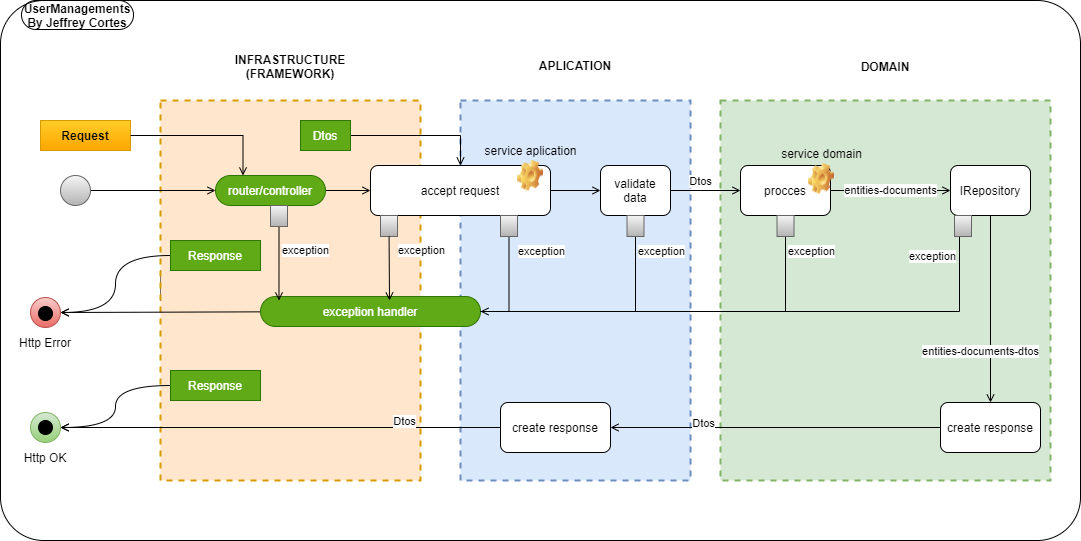

The diagram above was exported from draw.io. Its source (the exported page's mxGraphModel, read from the mxfile embedded in the PNG):
<mxGraphModel dx="1024" dy="592" grid="0" gridSize="10" guides="1" tooltips="1" connect="1" arrows="1" fold="1" page="1" pageScale="1" pageWidth="1100" pageHeight="850" background="none" math="0" shadow="0">
  <root>
    <mxCell id="0" />
    <mxCell id="1" parent="0" />
    <mxCell id="fAAJb1uiQAkn6pQ2hAsL-9" value="" style="rounded=1;whiteSpace=wrap;html=1;arcSize=8;" parent="1" vertex="1">
      <mxGeometry x="160" y="80" width="1080" height="540" as="geometry" />
    </mxCell>
    <mxCell id="fAAJb1uiQAkn6pQ2hAsL-12" value="UserManagements By Jeffrey Cortes" style="text;html=1;strokeColor=default;fillColor=none;align=center;verticalAlign=middle;whiteSpace=wrap;rounded=1;fontStyle=1;arcSize=50;perimeterSpacing=0;" parent="1" vertex="1">
      <mxGeometry x="181" y="80" width="112" height="29" as="geometry" />
    </mxCell>
    <mxCell id="fAAJb1uiQAkn6pQ2hAsL-17" value="Request" style="rounded=0;whiteSpace=wrap;html=1;strokeColor=#d79b00;fillColor=#ffcd28;fontStyle=1;gradientColor=#ffa500;" parent="1" vertex="1">
      <mxGeometry x="200" y="200" width="90" height="30" as="geometry" />
    </mxCell>
    <mxCell id="fAAJb1uiQAkn6pQ2hAsL-18" value="" style="rounded=0;whiteSpace=wrap;html=1;strokeColor=default;" parent="1" vertex="1">
      <mxGeometry x="320" y="350" width="90" height="30" as="geometry" />
    </mxCell>
    <mxCell id="fAAJb1uiQAkn6pQ2hAsL-19" value="" style="rounded=0;whiteSpace=wrap;html=1;strokeColor=default;" parent="1" vertex="1">
      <mxGeometry x="330" y="425" width="90" height="30" as="geometry" />
    </mxCell>
    <mxCell id="fAAJb1uiQAkn6pQ2hAsL-20" value="" style="rounded=0;whiteSpace=wrap;html=1;strokeColor=#d79b00;dashed=1;strokeWidth=2;perimeterSpacing=0;fillColor=#ffe6cc;" parent="1" vertex="1">
      <mxGeometry x="320" y="180" width="260" height="380" as="geometry" />
    </mxCell>
    <mxCell id="fAAJb1uiQAkn6pQ2hAsL-21" value="INFRASTRUCTURE (FRAMEWORK)" style="text;html=1;strokeColor=none;fillColor=none;align=center;verticalAlign=middle;whiteSpace=wrap;rounded=0;fontStyle=1" parent="1" vertex="1">
      <mxGeometry x="355" y="131" width="190" height="30" as="geometry" />
    </mxCell>
    <mxCell id="fAAJb1uiQAkn6pQ2hAsL-22" value="APLICATION" style="text;html=1;strokeColor=none;fillColor=none;align=center;verticalAlign=middle;whiteSpace=wrap;rounded=0;fontStyle=1" parent="1" vertex="1">
      <mxGeometry x="640" y="130" width="190" height="30" as="geometry" />
    </mxCell>
    <mxCell id="fAAJb1uiQAkn6pQ2hAsL-23" value="DOMAIN" style="text;html=1;strokeColor=none;fillColor=none;align=center;verticalAlign=middle;whiteSpace=wrap;rounded=0;fontStyle=1" parent="1" vertex="1">
      <mxGeometry x="950" y="131" width="190" height="30" as="geometry" />
    </mxCell>
    <mxCell id="fAAJb1uiQAkn6pQ2hAsL-24" value="" style="rounded=0;whiteSpace=wrap;html=1;strokeColor=#6c8ebf;dashed=1;strokeWidth=2;fillColor=#dae8fc;" parent="1" vertex="1">
      <mxGeometry x="620" y="180" width="230" height="380" as="geometry" />
    </mxCell>
    <mxCell id="fAAJb1uiQAkn6pQ2hAsL-25" value="" style="rounded=0;whiteSpace=wrap;html=1;strokeColor=#82b366;dashed=1;strokeWidth=2;fillColor=#d5e8d4;" parent="1" vertex="1">
      <mxGeometry x="880" y="180" width="330" height="380" as="geometry" />
    </mxCell>
    <mxCell id="fAAJb1uiQAkn6pQ2hAsL-50" style="edgeStyle=orthogonalEdgeStyle;rounded=0;orthogonalLoop=1;jettySize=auto;html=1;entryX=1;entryY=0.5;entryDx=0;entryDy=0;endArrow=open;endFill=0;curved=1;" parent="1" source="fAAJb1uiQAkn6pQ2hAsL-26" target="fAAJb1uiQAkn6pQ2hAsL-49" edge="1">
      <mxGeometry relative="1" as="geometry" />
    </mxCell>
    <mxCell id="fAAJb1uiQAkn6pQ2hAsL-26" value="Response" style="rounded=0;whiteSpace=wrap;html=1;strokeColor=#2D7600;fillColor=#60a917;fontColor=#ffffff;" parent="1" vertex="1">
      <mxGeometry x="330" y="320" width="90" height="30" as="geometry" />
    </mxCell>
    <mxCell id="fAAJb1uiQAkn6pQ2hAsL-46" style="edgeStyle=orthogonalEdgeStyle;rounded=0;orthogonalLoop=1;jettySize=auto;html=1;entryX=1;entryY=0.5;entryDx=0;entryDy=0;endArrow=open;endFill=0;curved=1;" parent="1" source="fAAJb1uiQAkn6pQ2hAsL-27" target="fAAJb1uiQAkn6pQ2hAsL-44" edge="1">
      <mxGeometry relative="1" as="geometry" />
    </mxCell>
    <mxCell id="fAAJb1uiQAkn6pQ2hAsL-27" value="Response" style="rounded=0;whiteSpace=wrap;html=1;strokeColor=#2D7600;fillColor=#60a917;fontColor=#ffffff;" parent="1" vertex="1">
      <mxGeometry x="330" y="450" width="90" height="30" as="geometry" />
    </mxCell>
    <mxCell id="fAAJb1uiQAkn6pQ2hAsL-60" style="edgeStyle=orthogonalEdgeStyle;rounded=0;orthogonalLoop=1;jettySize=auto;html=1;entryX=0.5;entryY=0;entryDx=0;entryDy=0;endArrow=open;endFill=0;" parent="1" source="fAAJb1uiQAkn6pQ2hAsL-28" target="fAAJb1uiQAkn6pQ2hAsL-29" edge="1">
      <mxGeometry relative="1" as="geometry" />
    </mxCell>
    <mxCell id="fAAJb1uiQAkn6pQ2hAsL-28" value="Dtos" style="rounded=0;whiteSpace=wrap;html=1;strokeColor=#2D7600;fillColor=#60a917;fontColor=#ffffff;" parent="1" vertex="1">
      <mxGeometry x="460" y="200" width="50" height="30" as="geometry" />
    </mxCell>
    <mxCell id="fAAJb1uiQAkn6pQ2hAsL-42" style="edgeStyle=orthogonalEdgeStyle;rounded=0;orthogonalLoop=1;jettySize=auto;html=1;entryX=0;entryY=0.5;entryDx=0;entryDy=0;endArrow=open;endFill=0;" parent="1" source="fAAJb1uiQAkn6pQ2hAsL-29" target="fAAJb1uiQAkn6pQ2hAsL-30" edge="1">
      <mxGeometry relative="1" as="geometry" />
    </mxCell>
    <mxCell id="fAAJb1uiQAkn6pQ2hAsL-29" value="accept request" style="rounded=1;whiteSpace=wrap;html=1;strokeColor=default;" parent="1" vertex="1">
      <mxGeometry x="530" y="245" width="180" height="50" as="geometry" />
    </mxCell>
    <mxCell id="fAAJb1uiQAkn6pQ2hAsL-61" style="edgeStyle=orthogonalEdgeStyle;rounded=0;orthogonalLoop=1;jettySize=auto;html=1;entryX=0;entryY=0.5;entryDx=0;entryDy=0;endArrow=open;endFill=0;" parent="1" source="fAAJb1uiQAkn6pQ2hAsL-30" target="fAAJb1uiQAkn6pQ2hAsL-34" edge="1">
      <mxGeometry relative="1" as="geometry" />
    </mxCell>
    <mxCell id="fAAJb1uiQAkn6pQ2hAsL-79" value="Dtos" style="edgeLabel;html=1;align=center;verticalAlign=middle;resizable=0;points=[];" parent="fAAJb1uiQAkn6pQ2hAsL-61" vertex="1" connectable="0">
      <mxGeometry x="-0.2909" relative="1" as="geometry">
        <mxPoint x="4" y="-10" as="offset" />
      </mxGeometry>
    </mxCell>
    <mxCell id="fAAJb1uiQAkn6pQ2hAsL-30" value="validate data" style="rounded=1;whiteSpace=wrap;html=1;strokeColor=default;" parent="1" vertex="1">
      <mxGeometry x="760" y="245" width="70" height="50" as="geometry" />
    </mxCell>
    <mxCell id="fAAJb1uiQAkn6pQ2hAsL-43" style="edgeStyle=orthogonalEdgeStyle;rounded=0;orthogonalLoop=1;jettySize=auto;html=1;endArrow=open;endFill=0;entryX=1;entryY=0.5;entryDx=0;entryDy=0;" parent="1" source="fAAJb1uiQAkn6pQ2hAsL-31" target="fAAJb1uiQAkn6pQ2hAsL-44" edge="1">
      <mxGeometry relative="1" as="geometry">
        <mxPoint x="240" y="505" as="targetPoint" />
      </mxGeometry>
    </mxCell>
    <mxCell id="fAAJb1uiQAkn6pQ2hAsL-85" value="Dtos" style="edgeLabel;html=1;align=center;verticalAlign=middle;resizable=0;points=[];" parent="fAAJb1uiQAkn6pQ2hAsL-43" vertex="1" connectable="0">
      <mxGeometry x="-0.5611" y="3" relative="1" as="geometry">
        <mxPoint y="-10" as="offset" />
      </mxGeometry>
    </mxCell>
    <mxCell id="fAAJb1uiQAkn6pQ2hAsL-31" value="create response" style="rounded=1;whiteSpace=wrap;html=1;strokeColor=default;" parent="1" vertex="1">
      <mxGeometry x="660" y="482" width="110" height="50" as="geometry" />
    </mxCell>
    <mxCell id="fAAJb1uiQAkn6pQ2hAsL-64" style="edgeStyle=orthogonalEdgeStyle;rounded=0;orthogonalLoop=1;jettySize=auto;html=1;entryX=1;entryY=0.5;entryDx=0;entryDy=0;endArrow=open;endFill=0;" parent="1" source="fAAJb1uiQAkn6pQ2hAsL-32" target="fAAJb1uiQAkn6pQ2hAsL-31" edge="1">
      <mxGeometry relative="1" as="geometry" />
    </mxCell>
    <mxCell id="fAAJb1uiQAkn6pQ2hAsL-84" value="Dtos" style="edgeLabel;html=1;align=center;verticalAlign=middle;resizable=0;points=[];" parent="fAAJb1uiQAkn6pQ2hAsL-64" vertex="1" connectable="0">
      <mxGeometry x="0.4061" y="-3" relative="1" as="geometry">
        <mxPoint x="-6" y="-2" as="offset" />
      </mxGeometry>
    </mxCell>
    <mxCell id="fAAJb1uiQAkn6pQ2hAsL-32" value="create response" style="rounded=1;whiteSpace=wrap;html=1;strokeColor=default;" parent="1" vertex="1">
      <mxGeometry x="1100" y="482" width="100" height="50" as="geometry" />
    </mxCell>
    <mxCell id="fAAJb1uiQAkn6pQ2hAsL-63" value="entities-documents-dtos" style="edgeStyle=orthogonalEdgeStyle;rounded=0;orthogonalLoop=1;jettySize=auto;html=1;entryX=0.5;entryY=0;entryDx=0;entryDy=0;endArrow=open;endFill=0;exitX=0.5;exitY=1;exitDx=0;exitDy=0;" parent="1" source="fAAJb1uiQAkn6pQ2hAsL-33" target="fAAJb1uiQAkn6pQ2hAsL-32" edge="1">
      <mxGeometry x="0.4595" y="-10" relative="1" as="geometry">
        <mxPoint as="offset" />
      </mxGeometry>
    </mxCell>
    <mxCell id="fAAJb1uiQAkn6pQ2hAsL-33" value="IRepository" style="rounded=1;whiteSpace=wrap;html=1;strokeColor=default;" parent="1" vertex="1">
      <mxGeometry x="1110" y="245" width="80" height="50" as="geometry" />
    </mxCell>
    <mxCell id="fAAJb1uiQAkn6pQ2hAsL-62" value="entities-documents" style="edgeStyle=orthogonalEdgeStyle;rounded=0;orthogonalLoop=1;jettySize=auto;html=1;entryX=0;entryY=0.5;entryDx=0;entryDy=0;endArrow=open;endFill=0;" parent="1" source="fAAJb1uiQAkn6pQ2hAsL-34" target="fAAJb1uiQAkn6pQ2hAsL-33" edge="1">
      <mxGeometry relative="1" as="geometry" />
    </mxCell>
    <mxCell id="fAAJb1uiQAkn6pQ2hAsL-34" value="procces" style="rounded=1;whiteSpace=wrap;html=1;strokeColor=default;" parent="1" vertex="1">
      <mxGeometry x="900" y="245" width="90" height="50" as="geometry" />
    </mxCell>
    <mxCell id="fAAJb1uiQAkn6pQ2hAsL-39" value="" style="edgeStyle=orthogonalEdgeStyle;rounded=0;orthogonalLoop=1;jettySize=auto;html=1;endArrow=open;endFill=0;" parent="1" source="fAAJb1uiQAkn6pQ2hAsL-35" target="fAAJb1uiQAkn6pQ2hAsL-38" edge="1">
      <mxGeometry relative="1" as="geometry" />
    </mxCell>
    <mxCell id="fAAJb1uiQAkn6pQ2hAsL-35" value="" style="ellipse;whiteSpace=wrap;html=1;aspect=fixed;rounded=1;strokeColor=#666666;gradientColor=#b3b3b3;fillColor=#f5f5f5;" parent="1" vertex="1">
      <mxGeometry x="220" y="255" width="30" height="30" as="geometry" />
    </mxCell>
    <mxCell id="fAAJb1uiQAkn6pQ2hAsL-41" style="edgeStyle=orthogonalEdgeStyle;rounded=0;orthogonalLoop=1;jettySize=auto;html=1;entryX=0;entryY=0.5;entryDx=0;entryDy=0;endArrow=open;endFill=0;" parent="1" source="fAAJb1uiQAkn6pQ2hAsL-38" target="fAAJb1uiQAkn6pQ2hAsL-29" edge="1">
      <mxGeometry relative="1" as="geometry" />
    </mxCell>
    <mxCell id="fAAJb1uiQAkn6pQ2hAsL-38" value="router/controller" style="rounded=1;whiteSpace=wrap;html=1;strokeColor=#2D7600;arcSize=50;fillColor=#60a917;fontColor=#ffffff;" parent="1" vertex="1">
      <mxGeometry x="375" y="255" width="110" height="30" as="geometry" />
    </mxCell>
    <mxCell id="fAAJb1uiQAkn6pQ2hAsL-40" style="edgeStyle=orthogonalEdgeStyle;rounded=0;orthogonalLoop=1;jettySize=auto;html=1;entryX=0.25;entryY=0;entryDx=0;entryDy=0;endArrow=open;endFill=0;" parent="1" source="fAAJb1uiQAkn6pQ2hAsL-17" target="fAAJb1uiQAkn6pQ2hAsL-38" edge="1">
      <mxGeometry relative="1" as="geometry" />
    </mxCell>
    <mxCell id="fAAJb1uiQAkn6pQ2hAsL-44" value="" style="ellipse;whiteSpace=wrap;html=1;aspect=fixed;rounded=1;strokeColor=#82b366;fillColor=#d5e8d4;gradientColor=#97d077;" parent="1" vertex="1">
      <mxGeometry x="190" y="492" width="30" height="30" as="geometry" />
    </mxCell>
    <mxCell id="fAAJb1uiQAkn6pQ2hAsL-48" style="rounded=0;orthogonalLoop=1;jettySize=auto;html=1;entryX=1;entryY=0.5;entryDx=0;entryDy=0;endArrow=open;endFill=0;" parent="1" source="fAAJb1uiQAkn6pQ2hAsL-47" target="fAAJb1uiQAkn6pQ2hAsL-49" edge="1">
      <mxGeometry relative="1" as="geometry">
        <mxPoint x="245" y="380" as="targetPoint" />
      </mxGeometry>
    </mxCell>
    <mxCell id="fAAJb1uiQAkn6pQ2hAsL-47" value="exception handler" style="rounded=1;whiteSpace=wrap;html=1;strokeColor=#2D7600;arcSize=50;fillColor=#60a917;fontColor=#ffffff;" parent="1" vertex="1">
      <mxGeometry x="420" y="376" width="220" height="30" as="geometry" />
    </mxCell>
    <mxCell id="fAAJb1uiQAkn6pQ2hAsL-49" value="" style="ellipse;whiteSpace=wrap;html=1;aspect=fixed;rounded=1;strokeColor=#b85450;fillColor=#f8cecc;gradientColor=#ea6b66;" parent="1" vertex="1">
      <mxGeometry x="190" y="377" width="30" height="30" as="geometry" />
    </mxCell>
    <mxCell id="fAAJb1uiQAkn6pQ2hAsL-55" style="rounded=0;orthogonalLoop=1;jettySize=auto;html=1;endArrow=open;endFill=0;entryX=0.084;entryY=0.133;entryDx=0;entryDy=0;entryPerimeter=0;" parent="1" source="fAAJb1uiQAkn6pQ2hAsL-54" target="fAAJb1uiQAkn6pQ2hAsL-47" edge="1">
      <mxGeometry relative="1" as="geometry">
        <mxPoint x="439" y="370" as="targetPoint" />
      </mxGeometry>
    </mxCell>
    <mxCell id="fAAJb1uiQAkn6pQ2hAsL-83" value="exception" style="edgeLabel;html=1;align=center;verticalAlign=middle;resizable=0;points=[];" parent="fAAJb1uiQAkn6pQ2hAsL-55" vertex="1" connectable="0">
      <mxGeometry x="-0.3806" y="3" relative="1" as="geometry">
        <mxPoint x="23" as="offset" />
      </mxGeometry>
    </mxCell>
    <mxCell id="fAAJb1uiQAkn6pQ2hAsL-54" value="" style="rounded=0;whiteSpace=wrap;html=1;strokeColor=#666666;gradientColor=#b3b3b3;fillColor=#f5f5f5;" parent="1" vertex="1">
      <mxGeometry x="430" y="285" width="17" height="21" as="geometry" />
    </mxCell>
    <mxCell id="fAAJb1uiQAkn6pQ2hAsL-57" value="Http OK" style="text;html=1;strokeColor=none;fillColor=none;align=center;verticalAlign=middle;whiteSpace=wrap;rounded=0;fontStyle=0" parent="1" vertex="1">
      <mxGeometry x="175" y="522" width="60" height="30" as="geometry" />
    </mxCell>
    <mxCell id="fAAJb1uiQAkn6pQ2hAsL-58" value="Http Error" style="text;html=1;strokeColor=none;fillColor=none;align=center;verticalAlign=middle;whiteSpace=wrap;rounded=0;fontStyle=0" parent="1" vertex="1">
      <mxGeometry x="175" y="407" width="60" height="30" as="geometry" />
    </mxCell>
    <mxCell id="fAAJb1uiQAkn6pQ2hAsL-59" value="" style="ellipse;whiteSpace=wrap;html=1;aspect=fixed;rounded=1;strokeColor=default;fillColor=#000000;" parent="1" vertex="1">
      <mxGeometry x="198" y="500" width="14" height="14" as="geometry" />
    </mxCell>
    <mxCell id="fAAJb1uiQAkn6pQ2hAsL-91" style="rounded=0;orthogonalLoop=1;jettySize=auto;html=1;entryX=1;entryY=0.5;entryDx=0;entryDy=0;endArrow=open;endFill=0;edgeStyle=orthogonalEdgeStyle;exitX=0.5;exitY=1;exitDx=0;exitDy=0;" parent="1" source="fAAJb1uiQAkn6pQ2hAsL-67" target="fAAJb1uiQAkn6pQ2hAsL-47" edge="1">
      <mxGeometry relative="1" as="geometry" />
    </mxCell>
    <mxCell id="fAAJb1uiQAkn6pQ2hAsL-92" value="exception" style="edgeLabel;html=1;align=center;verticalAlign=middle;resizable=0;points=[];" parent="fAAJb1uiQAkn6pQ2hAsL-91" vertex="1" connectable="0">
      <mxGeometry x="-0.5556" relative="1" as="geometry">
        <mxPoint x="32" y="-9" as="offset" />
      </mxGeometry>
    </mxCell>
    <mxCell id="fAAJb1uiQAkn6pQ2hAsL-67" value="" style="rounded=0;whiteSpace=wrap;html=1;strokeColor=#666666;gradientColor=#b3b3b3;fillColor=#f5f5f5;" parent="1" vertex="1">
      <mxGeometry x="660" y="295" width="17" height="21" as="geometry" />
    </mxCell>
    <mxCell id="fAAJb1uiQAkn6pQ2hAsL-89" style="edgeStyle=orthogonalEdgeStyle;rounded=0;orthogonalLoop=1;jettySize=auto;html=1;entryX=1;entryY=0.5;entryDx=0;entryDy=0;endArrow=none;endFill=0;" parent="1" source="fAAJb1uiQAkn6pQ2hAsL-69" target="fAAJb1uiQAkn6pQ2hAsL-47" edge="1">
      <mxGeometry relative="1" as="geometry">
        <Array as="points">
          <mxPoint x="795" y="391" />
        </Array>
      </mxGeometry>
    </mxCell>
    <mxCell id="fAAJb1uiQAkn6pQ2hAsL-93" value="exception" style="edgeLabel;html=1;align=center;verticalAlign=middle;resizable=0;points=[];" parent="fAAJb1uiQAkn6pQ2hAsL-89" vertex="1" connectable="0">
      <mxGeometry x="-0.7826" y="2" relative="1" as="geometry">
        <mxPoint x="23" y="-11" as="offset" />
      </mxGeometry>
    </mxCell>
    <mxCell id="fAAJb1uiQAkn6pQ2hAsL-69" value="" style="rounded=0;whiteSpace=wrap;html=1;strokeColor=#666666;gradientColor=#b3b3b3;fillColor=#f5f5f5;" parent="1" vertex="1">
      <mxGeometry x="786.5" y="295" width="17" height="21" as="geometry" />
    </mxCell>
    <mxCell id="fAAJb1uiQAkn6pQ2hAsL-88" style="edgeStyle=orthogonalEdgeStyle;rounded=0;orthogonalLoop=1;jettySize=auto;html=1;entryX=1;entryY=0.5;entryDx=0;entryDy=0;endArrow=none;endFill=0;" parent="1" source="fAAJb1uiQAkn6pQ2hAsL-75" target="fAAJb1uiQAkn6pQ2hAsL-47" edge="1">
      <mxGeometry relative="1" as="geometry">
        <Array as="points">
          <mxPoint x="945" y="391" />
        </Array>
      </mxGeometry>
    </mxCell>
    <mxCell id="fAAJb1uiQAkn6pQ2hAsL-94" value="exception" style="edgeLabel;html=1;align=center;verticalAlign=middle;resizable=0;points=[];" parent="fAAJb1uiQAkn6pQ2hAsL-88" vertex="1" connectable="0">
      <mxGeometry x="-0.9053" y="-3" relative="1" as="geometry">
        <mxPoint x="28" y="-4" as="offset" />
      </mxGeometry>
    </mxCell>
    <mxCell id="fAAJb1uiQAkn6pQ2hAsL-75" value="" style="rounded=0;whiteSpace=wrap;html=1;strokeColor=#666666;gradientColor=#b3b3b3;fillColor=#f5f5f5;" parent="1" vertex="1">
      <mxGeometry x="936.5" y="295" width="17" height="21" as="geometry" />
    </mxCell>
    <mxCell id="fAAJb1uiQAkn6pQ2hAsL-87" style="edgeStyle=orthogonalEdgeStyle;rounded=0;orthogonalLoop=1;jettySize=auto;html=1;entryX=1;entryY=0.5;entryDx=0;entryDy=0;endArrow=none;endFill=0;" parent="1" source="fAAJb1uiQAkn6pQ2hAsL-78" target="fAAJb1uiQAkn6pQ2hAsL-47" edge="1">
      <mxGeometry relative="1" as="geometry">
        <Array as="points">
          <mxPoint x="1119" y="391" />
        </Array>
      </mxGeometry>
    </mxCell>
    <mxCell id="fAAJb1uiQAkn6pQ2hAsL-95" value="exception" style="edgeLabel;html=1;align=center;verticalAlign=middle;resizable=0;points=[];" parent="fAAJb1uiQAkn6pQ2hAsL-87" vertex="1" connectable="0">
      <mxGeometry x="-0.9097" y="3" relative="1" as="geometry">
        <mxPoint x="-31" y="-6" as="offset" />
      </mxGeometry>
    </mxCell>
    <mxCell id="fAAJb1uiQAkn6pQ2hAsL-78" value="" style="rounded=0;whiteSpace=wrap;html=1;strokeColor=#666666;gradientColor=#b3b3b3;fillColor=#f5f5f5;" parent="1" vertex="1">
      <mxGeometry x="1114" y="295" width="17" height="21" as="geometry" />
    </mxCell>
    <mxCell id="fAAJb1uiQAkn6pQ2hAsL-81" value="" style="rounded=0;whiteSpace=wrap;html=1;strokeColor=#666666;gradientColor=#b3b3b3;fillColor=#f5f5f5;" parent="1" vertex="1">
      <mxGeometry x="540" y="295" width="17" height="21" as="geometry" />
    </mxCell>
    <mxCell id="fAAJb1uiQAkn6pQ2hAsL-82" value="exception" style="rounded=0;orthogonalLoop=1;jettySize=auto;html=1;endArrow=open;endFill=0;" parent="1" source="fAAJb1uiQAkn6pQ2hAsL-81" edge="1">
      <mxGeometry x="-0.5554" y="32" relative="1" as="geometry">
        <mxPoint x="549" y="380" as="targetPoint" />
        <mxPoint as="offset" />
      </mxGeometry>
    </mxCell>
    <mxCell id="fAAJb1uiQAkn6pQ2hAsL-97" value="" style="ellipse;whiteSpace=wrap;html=1;aspect=fixed;rounded=1;strokeColor=default;fillColor=#000000;" parent="1" vertex="1">
      <mxGeometry x="198" y="386" width="14" height="14" as="geometry" />
    </mxCell>
    <mxCell id="fAAJb1uiQAkn6pQ2hAsL-160" value="service domain" style="shape=image;html=1;verticalLabelPosition=top;verticalAlign=bottom;imageAspect=1;aspect=fixed;image=img/clipart/Gear_128x128.png;rounded=1;dashed=1;strokeColor=default;strokeWidth=2;fillColor=#000000;labelPosition=center;align=center;" parent="1" vertex="1">
      <mxGeometry x="968" y="243" width="26" height="30.5" as="geometry" />
    </mxCell>
    <mxCell id="fAAJb1uiQAkn6pQ2hAsL-161" value="service aplication" style="shape=image;html=1;verticalLabelPosition=top;verticalAlign=bottom;imageAspect=1;aspect=fixed;image=img/clipart/Gear_128x128.png;rounded=1;dashed=1;strokeColor=default;strokeWidth=2;fillColor=#000000;labelPosition=center;align=center;" parent="1" vertex="1">
      <mxGeometry x="677" y="240" width="26" height="30.5" as="geometry" />
    </mxCell>
  </root>
</mxGraphModel>